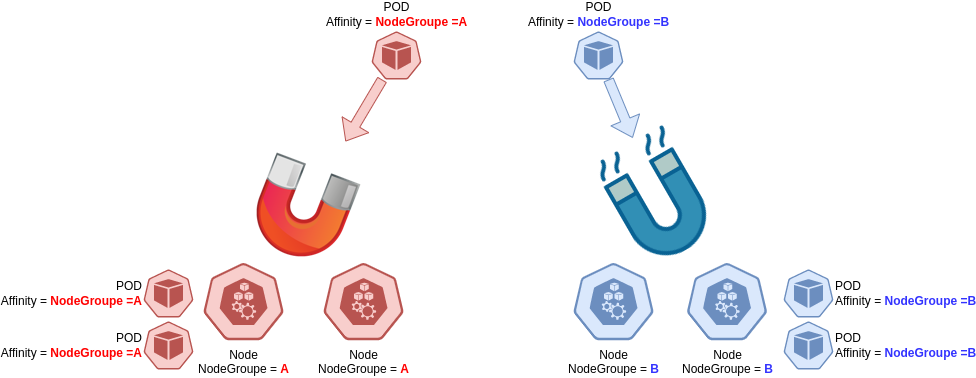

The diagram above was exported from draw.io. Its source (the exported page's mxGraphModel, read from the mxfile embedded in the PNG):
<mxGraphModel dx="2485" dy="913" grid="1" gridSize="10" guides="1" tooltips="1" connect="1" arrows="1" fold="1" page="1" pageScale="1" pageWidth="827" pageHeight="1169" math="0" shadow="0">
  <root>
    <mxCell id="0" />
    <mxCell id="1" parent="0" />
    <mxCell id="w0ycfAfDSSp6sS89cLMu-1" value="Node&lt;br&gt;NodeGroupe = &lt;b&gt;&lt;font color=&quot;#ff0000&quot;&gt;A&lt;/font&gt;&lt;/b&gt;" style="sketch=0;html=1;dashed=0;whitespace=wrap;fillColor=#f8cecc;strokeColor=#b85450;points=[[0.005,0.63,0],[0.1,0.2,0],[0.9,0.2,0],[0.5,0,0],[0.995,0.63,0],[0.72,0.99,0],[0.5,1,0],[0.28,0.99,0]];shape=mxgraph.kubernetes.icon;prIcon=node;labelPosition=center;verticalLabelPosition=bottom;align=center;verticalAlign=top;" vertex="1" parent="1">
      <mxGeometry x="70" y="300" width="80" height="80" as="geometry" />
    </mxCell>
    <mxCell id="w0ycfAfDSSp6sS89cLMu-2" value="Node&lt;br&gt;NodeGroupe =&amp;nbsp;&lt;b&gt;&lt;font color=&quot;#ff0000&quot;&gt;A&lt;/font&gt;&lt;/b&gt;" style="sketch=0;html=1;dashed=0;whitespace=wrap;fillColor=#f8cecc;strokeColor=#b85450;points=[[0.005,0.63,0],[0.1,0.2,0],[0.9,0.2,0],[0.5,0,0],[0.995,0.63,0],[0.72,0.99,0],[0.5,1,0],[0.28,0.99,0]];shape=mxgraph.kubernetes.icon;prIcon=node;labelPosition=center;verticalLabelPosition=bottom;align=center;verticalAlign=top;" vertex="1" parent="1">
      <mxGeometry x="190" y="300" width="80" height="80" as="geometry" />
    </mxCell>
    <mxCell id="w0ycfAfDSSp6sS89cLMu-3" value="Node&lt;br&gt;NodeGroupe = &lt;b&gt;&lt;font color=&quot;#3333ff&quot;&gt;B&lt;/font&gt;&lt;/b&gt;" style="sketch=0;html=1;dashed=0;whitespace=wrap;fillColor=#dae8fc;strokeColor=#6c8ebf;points=[[0.005,0.63,0],[0.1,0.2,0],[0.9,0.2,0],[0.5,0,0],[0.995,0.63,0],[0.72,0.99,0],[0.5,1,0],[0.28,0.99,0]];shape=mxgraph.kubernetes.icon;prIcon=node;labelPosition=center;verticalLabelPosition=bottom;align=center;verticalAlign=top;" vertex="1" parent="1">
      <mxGeometry x="440" y="300" width="80" height="80" as="geometry" />
    </mxCell>
    <mxCell id="w0ycfAfDSSp6sS89cLMu-4" value="Node&lt;br&gt;NodeGroupe =&amp;nbsp;&lt;b&gt;&lt;font color=&quot;#3333ff&quot;&gt;B&lt;/font&gt;&lt;/b&gt;" style="sketch=0;html=1;dashed=0;whitespace=wrap;fillColor=#dae8fc;strokeColor=#6c8ebf;points=[[0.005,0.63,0],[0.1,0.2,0],[0.9,0.2,0],[0.5,0,0],[0.995,0.63,0],[0.72,0.99,0],[0.5,1,0],[0.28,0.99,0]];shape=mxgraph.kubernetes.icon;prIcon=node;labelPosition=center;verticalLabelPosition=bottom;align=center;verticalAlign=top;" vertex="1" parent="1">
      <mxGeometry x="553.5" y="300" width="80" height="80" as="geometry" />
    </mxCell>
    <mxCell id="w0ycfAfDSSp6sS89cLMu-5" value="POD&lt;br&gt;Affinity = &lt;b&gt;&lt;font color=&quot;#ff0000&quot;&gt;NodeGroupe =A&lt;/font&gt;&lt;/b&gt;" style="sketch=0;html=1;dashed=0;whitespace=wrap;fillColor=#f8cecc;strokeColor=#b85450;points=[[0.005,0.63,0],[0.1,0.2,0],[0.9,0.2,0],[0.5,0,0],[0.995,0.63,0],[0.72,0.99,0],[0.5,1,0],[0.28,0.99,0]];shape=mxgraph.kubernetes.icon;prIcon=pod;labelPosition=center;verticalLabelPosition=top;align=center;verticalAlign=bottom;" vertex="1" parent="1">
      <mxGeometry x="238" y="70" width="50" height="48" as="geometry" />
    </mxCell>
    <mxCell id="w0ycfAfDSSp6sS89cLMu-7" value="" style="shape=image;html=1;verticalAlign=top;verticalLabelPosition=bottom;labelBackgroundColor=#ffffff;imageAspect=0;aspect=fixed;image=https://cdn2.iconfinder.com/data/icons/woothemes/PNG/magnet.png;fontColor=#3333FF;" vertex="1" parent="1">
      <mxGeometry x="110" y="180" width="128" height="128" as="geometry" />
    </mxCell>
    <mxCell id="w0ycfAfDSSp6sS89cLMu-8" value="POD&lt;br&gt;Affinity = &lt;b&gt;&lt;font color=&quot;#3333ff&quot;&gt;NodeGroupe =B&lt;/font&gt;&lt;/b&gt;" style="sketch=0;html=1;dashed=0;whitespace=wrap;fillColor=#dae8fc;strokeColor=#6c8ebf;points=[[0.005,0.63,0],[0.1,0.2,0],[0.9,0.2,0],[0.5,0,0],[0.995,0.63,0],[0.72,0.99,0],[0.5,1,0],[0.28,0.99,0]];shape=mxgraph.kubernetes.icon;prIcon=pod;labelPosition=center;verticalLabelPosition=top;align=center;verticalAlign=bottom;" vertex="1" parent="1">
      <mxGeometry x="440" y="70" width="50" height="48" as="geometry" />
    </mxCell>
    <mxCell id="w0ycfAfDSSp6sS89cLMu-9" value="" style="shape=image;html=1;verticalAlign=top;verticalLabelPosition=bottom;labelBackgroundColor=#ffffff;imageAspect=0;aspect=fixed;image=https://cdn3.iconfinder.com/data/icons/marketing-filled-outline-3/64/Attraction-128.png;fontColor=#3333FF;rotation=-30;" vertex="1" parent="1">
      <mxGeometry x="460" y="172" width="128" height="128" as="geometry" />
    </mxCell>
    <mxCell id="w0ycfAfDSSp6sS89cLMu-10" value="" style="shape=flexArrow;endArrow=none;startArrow=block;html=1;rounded=0;fontColor=#3333FF;fillColor=#f8cecc;strokeColor=#b85450;startFill=0;endFill=0;" edge="1" parent="1" source="w0ycfAfDSSp6sS89cLMu-7" target="w0ycfAfDSSp6sS89cLMu-5">
      <mxGeometry width="100" height="100" relative="1" as="geometry">
        <mxPoint x="190" y="180" as="sourcePoint" />
        <mxPoint x="240" y="130" as="targetPoint" />
      </mxGeometry>
    </mxCell>
    <mxCell id="w0ycfAfDSSp6sS89cLMu-11" value="" style="shape=flexArrow;endArrow=none;startArrow=block;html=1;rounded=0;fontColor=#3333FF;fillColor=#dae8fc;strokeColor=#6c8ebf;startFill=0;endFill=0;" edge="1" parent="1" source="w0ycfAfDSSp6sS89cLMu-9" target="w0ycfAfDSSp6sS89cLMu-8">
      <mxGeometry width="100" height="100" relative="1" as="geometry">
        <mxPoint x="346.60333333333335" y="202" as="sourcePoint" />
        <mxPoint x="383.39" y="140" as="targetPoint" />
      </mxGeometry>
    </mxCell>
    <mxCell id="w0ycfAfDSSp6sS89cLMu-13" value="&lt;span style=&quot;text-align: center&quot;&gt;POD&lt;/span&gt;&lt;br style=&quot;text-align: center&quot;&gt;&lt;span style=&quot;text-align: center&quot;&gt;Affinity =&amp;nbsp;&lt;/span&gt;&lt;b style=&quot;text-align: center&quot;&gt;&lt;font color=&quot;#ff0000&quot;&gt;NodeGroupe =A&lt;/font&gt;&lt;/b&gt;" style="sketch=0;html=1;dashed=0;whitespace=wrap;fillColor=#f8cecc;strokeColor=#b85450;points=[[0.005,0.63,0],[0.1,0.2,0],[0.9,0.2,0],[0.5,0,0],[0.995,0.63,0],[0.72,0.99,0],[0.5,1,0],[0.28,0.99,0]];shape=mxgraph.kubernetes.icon;prIcon=pod;labelPosition=left;verticalLabelPosition=middle;align=right;verticalAlign=middle;" vertex="1" parent="1">
      <mxGeometry x="10" y="308" width="50" height="48" as="geometry" />
    </mxCell>
    <mxCell id="w0ycfAfDSSp6sS89cLMu-14" value="&lt;span style=&quot;text-align: center&quot;&gt;POD&lt;/span&gt;&lt;br style=&quot;text-align: center&quot;&gt;&lt;span style=&quot;text-align: center&quot;&gt;Affinity =&amp;nbsp;&lt;/span&gt;&lt;b style=&quot;text-align: center&quot;&gt;&lt;font color=&quot;#ff0000&quot;&gt;NodeGroupe =A&lt;/font&gt;&lt;/b&gt;" style="sketch=0;html=1;dashed=0;whitespace=wrap;fillColor=#f8cecc;strokeColor=#b85450;points=[[0.005,0.63,0],[0.1,0.2,0],[0.9,0.2,0],[0.5,0,0],[0.995,0.63,0],[0.72,0.99,0],[0.5,1,0],[0.28,0.99,0]];shape=mxgraph.kubernetes.icon;prIcon=pod;labelPosition=left;verticalLabelPosition=middle;align=right;verticalAlign=middle;" vertex="1" parent="1">
      <mxGeometry x="10" y="360" width="50" height="48" as="geometry" />
    </mxCell>
    <mxCell id="w0ycfAfDSSp6sS89cLMu-15" value="&lt;span style=&quot;text-align: center&quot;&gt;POD&lt;/span&gt;&lt;br style=&quot;text-align: center&quot;&gt;&lt;span style=&quot;text-align: center&quot;&gt;Affinity =&amp;nbsp;&lt;/span&gt;&lt;b style=&quot;text-align: center&quot;&gt;&lt;font color=&quot;#3333ff&quot;&gt;NodeGroupe =B&lt;/font&gt;&lt;/b&gt;" style="sketch=0;html=1;dashed=0;whitespace=wrap;fillColor=#dae8fc;strokeColor=#6c8ebf;points=[[0.005,0.63,0],[0.1,0.2,0],[0.9,0.2,0],[0.5,0,0],[0.995,0.63,0],[0.72,0.99,0],[0.5,1,0],[0.28,0.99,0]];shape=mxgraph.kubernetes.icon;prIcon=pod;labelPosition=right;verticalLabelPosition=middle;align=left;verticalAlign=middle;" vertex="1" parent="1">
      <mxGeometry x="650" y="308" width="50" height="48" as="geometry" />
    </mxCell>
    <mxCell id="w0ycfAfDSSp6sS89cLMu-16" value="&lt;span style=&quot;text-align: center&quot;&gt;POD&lt;/span&gt;&lt;br style=&quot;text-align: center&quot;&gt;&lt;span style=&quot;text-align: center&quot;&gt;Affinity =&amp;nbsp;&lt;/span&gt;&lt;b style=&quot;text-align: center&quot;&gt;&lt;font color=&quot;#3333ff&quot;&gt;NodeGroupe =B&lt;/font&gt;&lt;/b&gt;" style="sketch=0;html=1;dashed=0;whitespace=wrap;fillColor=#dae8fc;strokeColor=#6c8ebf;points=[[0.005,0.63,0],[0.1,0.2,0],[0.9,0.2,0],[0.5,0,0],[0.995,0.63,0],[0.72,0.99,0],[0.5,1,0],[0.28,0.99,0]];shape=mxgraph.kubernetes.icon;prIcon=pod;labelPosition=right;verticalLabelPosition=middle;align=left;verticalAlign=middle;" vertex="1" parent="1">
      <mxGeometry x="650" y="360" width="50" height="48" as="geometry" />
    </mxCell>
  </root>
</mxGraphModel>